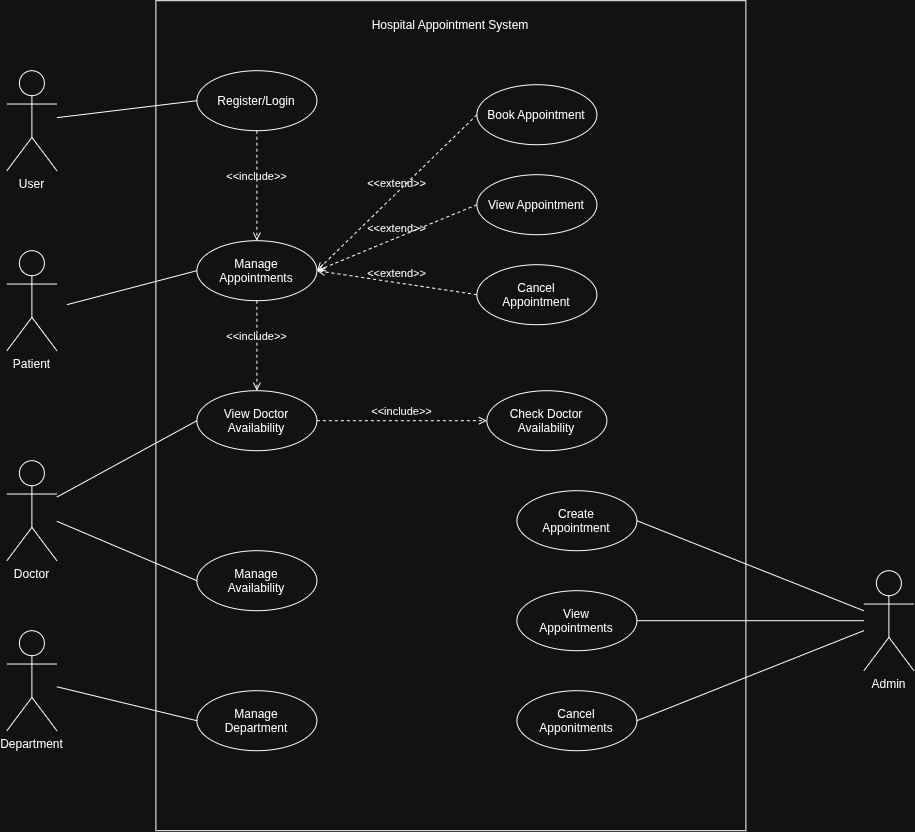

The diagram above was exported from draw.io. Its source (the exported page's mxGraphModel, read from the mxfile embedded in the PNG):
<mxGraphModel dx="2605" dy="882" grid="1" gridSize="10" guides="1" tooltips="1" connect="1" arrows="1" fold="1" page="1" pageScale="1" pageWidth="827" pageHeight="1169" math="0" shadow="0">
  <root>
    <mxCell id="0" />
    <mxCell id="1" parent="0" />
    <mxCell id="Oqxyno71TOBcQ_bfSW9o-2" parent="1" style="rounded=0;whiteSpace=wrap;html=1;" value="" vertex="1">
      <mxGeometry height="830" width="590" x="119" y="140" as="geometry" />
    </mxCell>
    <mxCell id="Oqxyno71TOBcQ_bfSW9o-3" parent="1" style="text;html=1;whiteSpace=wrap;strokeColor=none;fillColor=none;align=center;verticalAlign=middle;rounded=0;" value="Hospital Appointment System" vertex="1">
      <mxGeometry height="30" width="206" x="311" y="150" as="geometry" />
    </mxCell>
    <mxCell id="Oqxyno71TOBcQ_bfSW9o-4" parent="1" style="shape=umlActor;verticalLabelPosition=bottom;verticalAlign=top;html=1;" value="User" vertex="1">
      <mxGeometry height="100" width="50" x="-30" y="210" as="geometry" />
    </mxCell>
    <mxCell id="Oqxyno71TOBcQ_bfSW9o-5" parent="1" style="shape=umlActor;verticalLabelPosition=bottom;verticalAlign=top;html=1;" value="Patient" vertex="1">
      <mxGeometry height="100" width="50" x="-30" y="390" as="geometry" />
    </mxCell>
    <mxCell id="Oqxyno71TOBcQ_bfSW9o-7" parent="1" style="shape=umlActor;verticalLabelPosition=bottom;verticalAlign=top;html=1;" value="Doctor" vertex="1">
      <mxGeometry height="100" width="50" x="-30" y="600" as="geometry" />
    </mxCell>
    <mxCell id="Oqxyno71TOBcQ_bfSW9o-8" parent="1" style="shape=umlActor;verticalLabelPosition=bottom;verticalAlign=top;html=1;" value="Department" vertex="1">
      <mxGeometry height="100" width="50" x="-30" y="770" as="geometry" />
    </mxCell>
    <mxCell id="Oqxyno71TOBcQ_bfSW9o-9" parent="1" style="shape=umlActor;verticalLabelPosition=bottom;verticalAlign=top;html=1;" value="Admin" vertex="1">
      <mxGeometry height="100" width="50" x="827" y="710" as="geometry" />
    </mxCell>
    <mxCell id="Oqxyno71TOBcQ_bfSW9o-12" parent="1" style="ellipse;whiteSpace=wrap;html=1;shapeInside=1;" value="Register/Login" vertex="1">
      <mxGeometry height="60" width="120" x="160" y="210" as="geometry" />
    </mxCell>
    <mxCell id="Oqxyno71TOBcQ_bfSW9o-14" parent="1" style="ellipse;whiteSpace=wrap;html=1;shapeInside=1;" value="Manage Appointments" vertex="1">
      <mxGeometry height="60" width="120" x="160" y="380" as="geometry" />
    </mxCell>
    <mxCell id="Oqxyno71TOBcQ_bfSW9o-15" parent="1" style="ellipse;whiteSpace=wrap;html=1;shapeInside=1;" value="View Doctor Availability" vertex="1">
      <mxGeometry height="60" width="120" x="160" y="530" as="geometry" />
    </mxCell>
    <mxCell id="Oqxyno71TOBcQ_bfSW9o-16" parent="1" style="ellipse;whiteSpace=wrap;html=1;shapeInside=1;" value="Manage Availability" vertex="1">
      <mxGeometry height="60" width="120" x="160" y="690" as="geometry" />
    </mxCell>
    <mxCell id="Oqxyno71TOBcQ_bfSW9o-17" parent="1" style="ellipse;whiteSpace=wrap;html=1;shapeInside=1;" value="Manage Department" vertex="1">
      <mxGeometry height="60" width="120" x="160" y="830" as="geometry" />
    </mxCell>
    <mxCell id="Oqxyno71TOBcQ_bfSW9o-20" edge="1" parent="1" source="Oqxyno71TOBcQ_bfSW9o-4" style="endArrow=none;html=1;rounded=0;entryX=0;entryY=0.5;entryDx=0;entryDy=0;" target="Oqxyno71TOBcQ_bfSW9o-12" value="">
      <mxGeometry height="50" relative="1" width="50" as="geometry">
        <mxPoint x="69" y="270" as="sourcePoint" />
        <mxPoint x="119" y="220" as="targetPoint" />
      </mxGeometry>
    </mxCell>
    <mxCell id="Oqxyno71TOBcQ_bfSW9o-21" edge="1" parent="1" style="endArrow=none;html=1;rounded=0;entryX=0;entryY=0.5;entryDx=0;entryDy=0;" target="Oqxyno71TOBcQ_bfSW9o-14" value="">
      <mxGeometry height="50" relative="1" width="50" as="geometry">
        <mxPoint x="30" y="444" as="sourcePoint" />
        <mxPoint x="170" y="410" as="targetPoint" />
      </mxGeometry>
    </mxCell>
    <mxCell id="Oqxyno71TOBcQ_bfSW9o-22" edge="1" parent="1" source="Oqxyno71TOBcQ_bfSW9o-12" style="html=1;verticalAlign=bottom;labelBackgroundColor=none;endArrow=open;endFill=0;dashed=1;rounded=0;entryX=0.5;entryY=0;entryDx=0;entryDy=0;exitX=0.5;exitY=1;exitDx=0;exitDy=0;" target="Oqxyno71TOBcQ_bfSW9o-14" value="&amp;lt;&amp;lt;include&amp;gt;&amp;gt;">
      <mxGeometry relative="1" width="160" as="geometry">
        <mxPoint x="170" y="290" as="sourcePoint" />
        <mxPoint x="330" y="290" as="targetPoint" />
      </mxGeometry>
    </mxCell>
    <mxCell id="Oqxyno71TOBcQ_bfSW9o-23" edge="1" parent="1" source="Oqxyno71TOBcQ_bfSW9o-14" style="html=1;verticalAlign=bottom;labelBackgroundColor=none;endArrow=open;endFill=0;dashed=1;rounded=0;entryX=0.5;entryY=0;entryDx=0;entryDy=0;exitX=0.5;exitY=1;exitDx=0;exitDy=0;" target="Oqxyno71TOBcQ_bfSW9o-15" value="&amp;lt;&amp;lt;include&amp;gt;&amp;gt;">
      <mxGeometry relative="1" width="160" as="geometry">
        <mxPoint x="219.5" y="400" as="sourcePoint" />
        <mxPoint x="219.5" y="480" as="targetPoint" />
      </mxGeometry>
    </mxCell>
    <mxCell id="Oqxyno71TOBcQ_bfSW9o-24" edge="1" parent="1" source="Oqxyno71TOBcQ_bfSW9o-7" style="endArrow=none;html=1;rounded=0;entryX=0;entryY=0.5;entryDx=0;entryDy=0;" target="Oqxyno71TOBcQ_bfSW9o-15" value="">
      <mxGeometry height="50" relative="1" width="50" as="geometry">
        <mxPoint x="30" y="644" as="sourcePoint" />
        <mxPoint x="160" y="610" as="targetPoint" />
      </mxGeometry>
    </mxCell>
    <mxCell id="Oqxyno71TOBcQ_bfSW9o-25" edge="1" parent="1" source="Oqxyno71TOBcQ_bfSW9o-7" style="endArrow=none;html=1;rounded=0;entryX=0;entryY=0.5;entryDx=0;entryDy=0;" target="Oqxyno71TOBcQ_bfSW9o-16" value="">
      <mxGeometry height="50" relative="1" width="50" as="geometry">
        <mxPoint x="20" y="640" as="sourcePoint" />
        <mxPoint x="180" y="666" as="targetPoint" />
      </mxGeometry>
    </mxCell>
    <mxCell id="Oqxyno71TOBcQ_bfSW9o-26" edge="1" parent="1" source="Oqxyno71TOBcQ_bfSW9o-8" style="endArrow=none;html=1;rounded=0;entryX=0;entryY=0.5;entryDx=0;entryDy=0;" target="Oqxyno71TOBcQ_bfSW9o-17" value="">
      <mxGeometry height="50" relative="1" width="50" as="geometry">
        <mxPoint x="60" y="864" as="sourcePoint" />
        <mxPoint x="190" y="830" as="targetPoint" />
      </mxGeometry>
    </mxCell>
    <mxCell id="Oqxyno71TOBcQ_bfSW9o-27" parent="1" style="ellipse;whiteSpace=wrap;html=1;shapeInside=1;" value="Book Appointment" vertex="1">
      <mxGeometry height="60" width="120" x="440" y="224" as="geometry" />
    </mxCell>
    <mxCell id="Oqxyno71TOBcQ_bfSW9o-28" parent="1" style="ellipse;whiteSpace=wrap;html=1;shapeInside=1;" value="View Appointment" vertex="1">
      <mxGeometry height="60" width="120" x="440" y="314" as="geometry" />
    </mxCell>
    <mxCell id="Oqxyno71TOBcQ_bfSW9o-29" parent="1" style="ellipse;whiteSpace=wrap;html=1;shapeInside=1;" value="Cancel Appointment" vertex="1">
      <mxGeometry height="60" width="120" x="440" y="404" as="geometry" />
    </mxCell>
    <mxCell id="Oqxyno71TOBcQ_bfSW9o-30" edge="1" parent="1" source="Oqxyno71TOBcQ_bfSW9o-27" style="html=1;verticalAlign=bottom;labelBackgroundColor=none;endArrow=open;endFill=0;dashed=1;rounded=0;exitX=0;exitY=0.5;exitDx=0;exitDy=0;entryX=1;entryY=0.5;entryDx=0;entryDy=0;" target="Oqxyno71TOBcQ_bfSW9o-14" value="&amp;lt;&amp;lt;extend&amp;gt;&amp;gt;">
      <mxGeometry relative="1" width="160" as="geometry">
        <mxPoint x="311" y="299" as="sourcePoint" />
        <mxPoint x="471" y="299" as="targetPoint" />
      </mxGeometry>
    </mxCell>
    <mxCell id="Oqxyno71TOBcQ_bfSW9o-31" edge="1" parent="1" source="Oqxyno71TOBcQ_bfSW9o-28" style="html=1;verticalAlign=bottom;labelBackgroundColor=none;endArrow=open;endFill=0;dashed=1;rounded=0;exitX=0;exitY=0.5;exitDx=0;exitDy=0;entryX=1;entryY=0.5;entryDx=0;entryDy=0;" target="Oqxyno71TOBcQ_bfSW9o-14" value="&amp;lt;&amp;lt;extend&amp;gt;&amp;gt;">
      <mxGeometry relative="1" width="160" as="geometry">
        <mxPoint x="460" y="335" as="sourcePoint" />
        <mxPoint x="300" y="505" as="targetPoint" />
      </mxGeometry>
    </mxCell>
    <mxCell id="Oqxyno71TOBcQ_bfSW9o-32" edge="1" parent="1" source="Oqxyno71TOBcQ_bfSW9o-29" style="html=1;verticalAlign=bottom;labelBackgroundColor=none;endArrow=open;endFill=0;dashed=1;rounded=0;exitX=0;exitY=0.5;exitDx=0;exitDy=0;entryX=1;entryY=0.5;entryDx=0;entryDy=0;" target="Oqxyno71TOBcQ_bfSW9o-14" value="&amp;lt;&amp;lt;extend&amp;gt;&amp;gt;">
      <mxGeometry relative="1" width="160" as="geometry">
        <mxPoint x="550" y="480" as="sourcePoint" />
        <mxPoint x="390" y="650" as="targetPoint" />
      </mxGeometry>
    </mxCell>
    <mxCell id="Oqxyno71TOBcQ_bfSW9o-33" parent="1" style="ellipse;whiteSpace=wrap;html=1;shapeInside=1;" value="Check Doctor Availability" vertex="1">
      <mxGeometry height="60" width="120" x="450" y="530" as="geometry" />
    </mxCell>
    <mxCell id="Oqxyno71TOBcQ_bfSW9o-34" edge="1" parent="1" source="Oqxyno71TOBcQ_bfSW9o-15" style="html=1;verticalAlign=bottom;labelBackgroundColor=none;endArrow=open;endFill=0;dashed=1;rounded=0;exitX=1;exitY=0.5;exitDx=0;exitDy=0;" target="Oqxyno71TOBcQ_bfSW9o-33" value="&amp;lt;&amp;lt;include&amp;gt;&amp;gt;">
      <mxGeometry relative="1" width="160" as="geometry">
        <mxPoint x="340" y="560" as="sourcePoint" />
        <mxPoint x="340" y="670" as="targetPoint" />
      </mxGeometry>
    </mxCell>
    <mxCell id="Oqxyno71TOBcQ_bfSW9o-35" parent="1" style="ellipse;whiteSpace=wrap;html=1;shapeInside=1;" value="Create Appointment" vertex="1">
      <mxGeometry height="60" width="120" x="480" y="630" as="geometry" />
    </mxCell>
    <mxCell id="Oqxyno71TOBcQ_bfSW9o-36" parent="1" style="ellipse;whiteSpace=wrap;html=1;shapeInside=1;" value="View Appointments" vertex="1">
      <mxGeometry height="60" width="120" x="480" y="730" as="geometry" />
    </mxCell>
    <mxCell id="Oqxyno71TOBcQ_bfSW9o-37" parent="1" style="ellipse;whiteSpace=wrap;html=1;shapeInside=1;" value="Cancel Apponitments" vertex="1">
      <mxGeometry height="60" width="120" x="480" y="830" as="geometry" />
    </mxCell>
    <mxCell id="Oqxyno71TOBcQ_bfSW9o-38" edge="1" parent="1" source="Oqxyno71TOBcQ_bfSW9o-35" style="endArrow=none;html=1;rounded=0;exitX=1;exitY=0.5;exitDx=0;exitDy=0;" target="Oqxyno71TOBcQ_bfSW9o-9" value="">
      <mxGeometry height="50" relative="1" width="50" as="geometry">
        <mxPoint x="620" y="671" as="sourcePoint" />
        <mxPoint x="760" y="730" as="targetPoint" />
      </mxGeometry>
    </mxCell>
    <mxCell id="Oqxyno71TOBcQ_bfSW9o-39" edge="1" parent="1" source="Oqxyno71TOBcQ_bfSW9o-36" style="endArrow=none;html=1;rounded=0;exitX=1;exitY=0.5;exitDx=0;exitDy=0;" target="Oqxyno71TOBcQ_bfSW9o-9" value="">
      <mxGeometry height="50" relative="1" width="50" as="geometry">
        <mxPoint x="680" y="820" as="sourcePoint" />
        <mxPoint x="907" y="910" as="targetPoint" />
      </mxGeometry>
    </mxCell>
    <mxCell id="Oqxyno71TOBcQ_bfSW9o-40" edge="1" parent="1" source="Oqxyno71TOBcQ_bfSW9o-37" style="endArrow=none;html=1;rounded=0;exitX=1;exitY=0.5;exitDx=0;exitDy=0;" target="Oqxyno71TOBcQ_bfSW9o-9" value="">
      <mxGeometry height="50" relative="1" width="50" as="geometry">
        <mxPoint x="660" y="860" as="sourcePoint" />
        <mxPoint x="887" y="860" as="targetPoint" />
      </mxGeometry>
    </mxCell>
  </root>
</mxGraphModel>